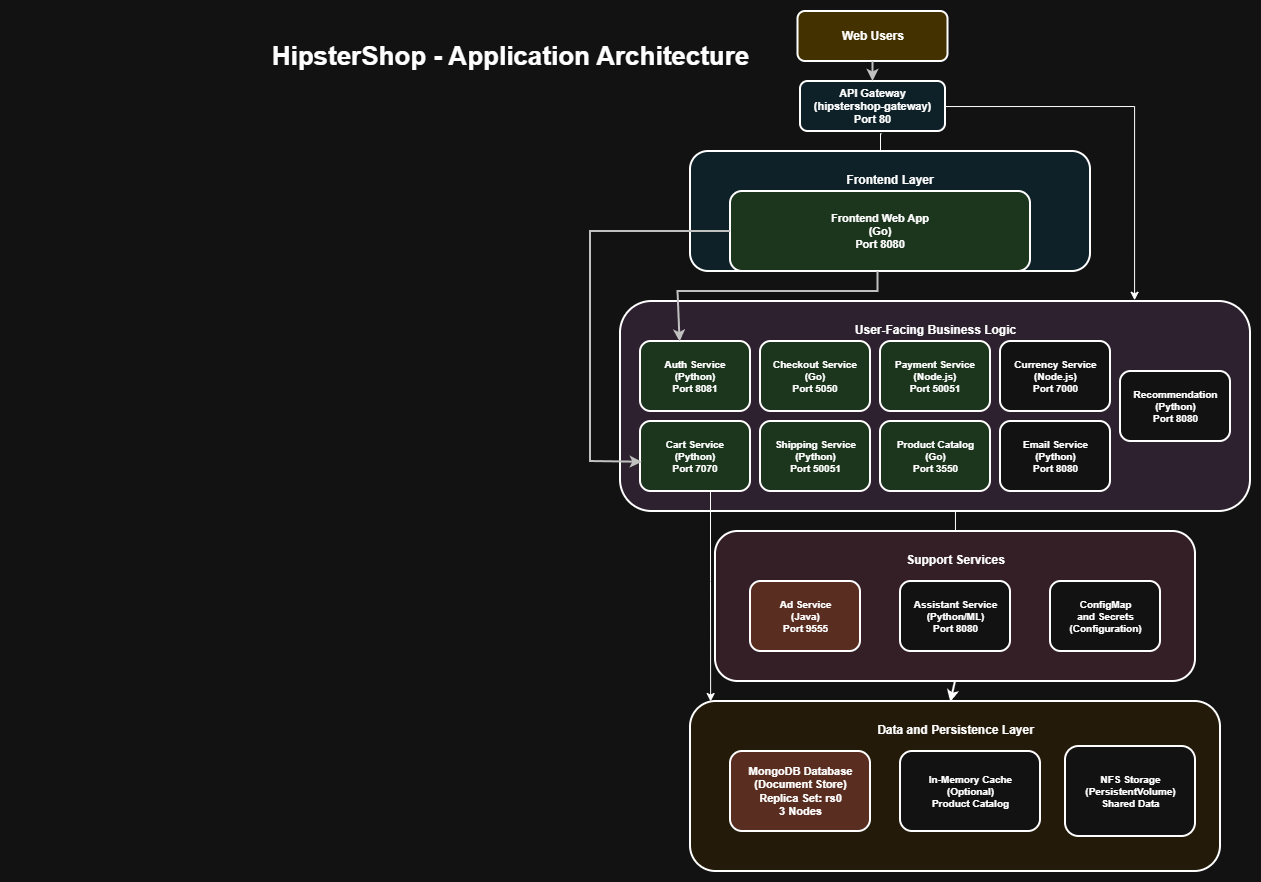

The diagram above was exported from draw.io. Its source (the exported page's mxGraphModel, read from the mxfile embedded in the PNG):
<mxGraphModel dx="2840" dy="676" grid="1" gridSize="10" guides="1" tooltips="1" connect="1" arrows="1" fold="1" page="1" pageScale="1" pageWidth="1600" pageHeight="1200" math="0" shadow="0">
  <root>
    <mxCell id="0" />
    <mxCell id="1" parent="0" />
    <mxCell id="title" parent="1" style="text;html=1;fontSize=26;fontStyle=1;align=center;verticalAlign=middle;spacingTop=10;" value="HipsterShop - Application Architecture" vertex="1">
      <mxGeometry height="40" width="1000" x="-280" y="30" as="geometry" />
    </mxCell>
    <mxCell id="users" parent="1" style="rounded=1;whiteSpace=wrap;html=1;strokeWidth=2;fontSize=12;fontStyle=1;fillColor=#ffeb3b;align=center;" value="Web Users" vertex="1">
      <mxGeometry height="50" width="150" x="507.5" y="10" as="geometry" />
    </mxCell>
    <mxCell id="7q4xn2A0X3Jc_XS3JbkC-6" edge="1" parent="1" source="gateway" style="edgeStyle=orthogonalEdgeStyle;rounded=0;orthogonalLoop=1;jettySize=auto;html=1;entryX=0.816;entryY=-0.006;entryDx=0;entryDy=0;entryPerimeter=0;" target="userflow-layer">
      <mxGeometry relative="1" as="geometry">
        <Array as="points">
          <mxPoint x="844" y="105" />
        </Array>
        <mxPoint x="860" y="280" as="targetPoint" />
      </mxGeometry>
    </mxCell>
    <mxCell id="7q4xn2A0X3Jc_XS3JbkC-8" edge="1" parent="1" source="gateway" style="edgeStyle=orthogonalEdgeStyle;rounded=0;orthogonalLoop=1;jettySize=auto;html=1;exitX=0.559;exitY=1.043;exitDx=0;exitDy=0;exitPerimeter=0;" target="frontend-app">
      <mxGeometry relative="1" as="geometry">
        <Array as="points">
          <mxPoint x="590" y="132" />
        </Array>
      </mxGeometry>
    </mxCell>
    <mxCell id="gateway" parent="1" style="rounded=1;whiteSpace=wrap;html=1;strokeWidth=2;fontSize=11;fontStyle=1;fillColor=#e1f5ff;" value="API Gateway&#10;(hipstershop-gateway)&#10;Port 80" vertex="1">
      <mxGeometry height="50" width="145" x="510" y="80" as="geometry" />
    </mxCell>
    <mxCell id="frontend-layer" parent="1" style="rounded=1;whiteSpace=wrap;html=1;strokeWidth=2;fontSize=12;fontStyle=1;fillColor=#e1f5ff;align=center;verticalAlign=top;spacingTop=15;" value="Frontend Layer" vertex="1">
      <mxGeometry height="120" width="400" x="400" y="150" as="geometry" />
    </mxCell>
    <mxCell id="frontend-app" parent="1" style="rounded=1;whiteSpace=wrap;html=1;strokeWidth=2;fontSize=11;fontStyle=1;fillColor=#c8e6c9;" value="Frontend Web App&#10;(Go)&#10;Port 8080" vertex="1">
      <mxGeometry height="80" width="300" x="440" y="190" as="geometry" />
    </mxCell>
    <mxCell id="7q4xn2A0X3Jc_XS3JbkC-4" edge="1" parent="1" source="userflow-layer" style="edgeStyle=orthogonalEdgeStyle;rounded=0;orthogonalLoop=1;jettySize=auto;html=1;" target="assistant-svc" value="">
      <mxGeometry relative="1" as="geometry">
        <Array as="points">
          <mxPoint x="665" y="530" />
          <mxPoint x="665" y="530" />
        </Array>
      </mxGeometry>
    </mxCell>
    <mxCell id="userflow-layer" parent="1" style="rounded=1;whiteSpace:wrap;html=1;strokeWidth=2;fontSize=12;fontStyle=1;fillColor=#f3e5f5;align=center;verticalAlign=top;spacingTop=15;" value="User-Facing Business Logic" vertex="1">
      <mxGeometry height="210" width="630" x="330" y="300" as="geometry" />
    </mxCell>
    <mxCell id="7q4xn2A0X3Jc_XS3JbkC-9" edge="1" parent="1" source="cart-svc" style="edgeStyle=orthogonalEdgeStyle;rounded=0;orthogonalLoop=1;jettySize=auto;html=1;entryX=0.038;entryY=0;entryDx=0;entryDy=0;entryPerimeter=0;" target="data-layer">
      <mxGeometry relative="1" as="geometry">
        <Array as="points">
          <mxPoint x="420" y="580" />
          <mxPoint x="420" y="580" />
        </Array>
      </mxGeometry>
    </mxCell>
    <mxCell id="cart-svc" parent="1" style="rounded=1;whiteSpace=wrap;html=1;strokeWidth=2;fontSize=10;fontStyle=1;fillColor=#c8e6c9;" value="Cart Service&lt;br&gt;(Python)&lt;br&gt;Port 7070" vertex="1">
      <mxGeometry height="70" width="110" x="350" y="420" as="geometry" />
    </mxCell>
    <mxCell id="auth-svc" parent="1" style="rounded=1;whiteSpace=wrap;html=1;strokeWidth=2;fontSize=10;fontStyle=1;fillColor=#c8e6c9;" value="Auth Service&#10;(Python)&#10;Port 8081" vertex="1">
      <mxGeometry height="70" width="110" x="350" y="340" as="geometry" />
    </mxCell>
    <mxCell id="checkout-svc" parent="1" style="rounded=1;whiteSpace=wrap;html=1;strokeWidth=2;fontSize=10;fontStyle=1;fillColor=#c8e6c9;" value="Checkout Service&lt;br&gt;(Go)&lt;br&gt;Port 5050" vertex="1">
      <mxGeometry height="70" width="110" x="470" y="340" as="geometry" />
    </mxCell>
    <mxCell id="payment-svc" parent="1" style="rounded=1;whiteSpace=wrap;html=1;strokeWidth=2;fontSize=10;fontStyle=1;fillColor=#c8e6c9;" value="Payment Service&lt;br&gt;(Node.js)&lt;br&gt;Port 50051" vertex="1">
      <mxGeometry height="70" width="110" x="590" y="340" as="geometry" />
    </mxCell>
    <mxCell id="shipping-svc" parent="1" style="rounded=1;whiteSpace:wrap;html=1;strokeWidth=2;fontSize=10;fontStyle=1;fillColor=#c8e6c9;" value="Shipping Service&lt;br&gt;(Python)&lt;br&gt;Port 50051" vertex="1">
      <mxGeometry height="70" width="110" x="470" y="420" as="geometry" />
    </mxCell>
    <mxCell id="currency-svc" parent="1" style="rounded=1;whiteSpace:wrap;html=1;strokeWidth=2;fontSize=10;fontStyle=1;fillColor:#c8e6c9;" value="Currency Service&#10;(Node.js)&#10;Port 7000" vertex="1">
      <mxGeometry height="70" width="110" x="710" y="340" as="geometry" />
    </mxCell>
    <mxCell id="email-svc" parent="1" style="rounded=1;whiteSpace:wrap;html=1;strokeWidth=2;fontSize=10;fontStyle=1;fillColor:#c8e6c9;" value="Email Service&#10;(Python)&#10;Port 8080" vertex="1">
      <mxGeometry height="70" width="110" x="710" y="420" as="geometry" />
    </mxCell>
    <mxCell id="recommendation-svc" parent="1" style="rounded=1;whiteSpace:wrap;html=1;strokeWidth=2;fontSize=10;fontStyle=1;fillColor:#c8e6c9;" value="Recommendation&lt;br&gt;(Python)&lt;br&gt;Port 8080" vertex="1">
      <mxGeometry height="70" width="110" x="830" y="370" as="geometry" />
    </mxCell>
    <mxCell id="support-layer" parent="1" style="rounded=1;whiteSpace:wrap;html=1;strokeWidth=2;fontSize=12;fontStyle=1;fillColor=#fce4ec;align=center;verticalAlign=top;spacingTop=15;" value="Support Services" vertex="1">
      <mxGeometry height="150" width="480" x="425" y="530" as="geometry" />
    </mxCell>
    <mxCell id="ad-svc" parent="1" style="rounded=1;whiteSpace:wrap;html=1;strokeWidth=2;fontSize=10;fontStyle=1;fillColor=#ffccbc;" value="Ad Service&#10;(Java)&#10;Port 9555" vertex="1">
      <mxGeometry height="70" width="110" x="460" y="580" as="geometry" />
    </mxCell>
    <mxCell id="assistant-svc" parent="1" style="rounded=1;whiteSpace:wrap;html=1;strokeWidth=2;fontSize=10;fontStyle=1;fillColor:#ffccbc;" value="Assistant Service&#10;(Python/ML)&#10;Port 8080" vertex="1">
      <mxGeometry height="70" width="110" x="610" y="580" as="geometry" />
    </mxCell>
    <mxCell id="config-svc" parent="1" style="rounded=1;whiteSpace:wrap;html=1;strokeWidth=2;fontSize=10;fontStyle=1;fillColor:#b3e5fc;" value="ConfigMap&#10;and Secrets&#10;(Configuration)" vertex="1">
      <mxGeometry height="70" width="110" x="760" y="580" as="geometry" />
    </mxCell>
    <mxCell id="data-layer" parent="1" style="rounded=1;whiteSpace:wrap;html=1;strokeWidth=2;fontSize=12;fontStyle=1;fillColor=#fff3e0;align=center;verticalAlign=top;spacingTop=15;" value="Data and Persistence Layer" vertex="1">
      <mxGeometry height="170" width="530" x="400" y="700" as="geometry" />
    </mxCell>
    <mxCell id="mongodb-main" parent="1" style="rounded=1;whiteSpace:wrap;html=1;strokeWidth=2;fontSize=11;fontStyle=1;fillColor=#ffccbc;" value="MongoDB Database&#10;(Document Store)&#10;Replica Set: rs0&#10;3 Nodes" vertex="1">
      <mxGeometry height="80" width="140" x="440" y="750" as="geometry" />
    </mxCell>
    <mxCell id="cache" parent="1" style="rounded=1;whiteSpace:wrap;html=1;strokeWidth=2;fontSize=10;fontStyle=1;fillColor:#f8bbd0;" value="In-Memory Cache&#10;(Optional)&#10;Product Catalog" vertex="1">
      <mxGeometry height="80" width="140" x="610" y="750" as="geometry" />
    </mxCell>
    <mxCell id="nfs" parent="1" style="rounded=1;whiteSpace:wrap;html=1;strokeWidth=2;fontSize=10;fontStyle=1;fillColor:#f8bbd0;" value="NFS Storage&#10;(PersistentVolume)&#10;Shared Data" vertex="1">
      <mxGeometry height="90" width="130" x="775" y="745" as="geometry" />
    </mxCell>
    <mxCell id="arrow1" edge="1" parent="1" source="users" style="endArrow=classic;html=1;rounded=0;strokeWidth=2;exitX=0.5;exitY=1;entryX=0.5;entryY=0;fillColor=#999999;strokeColor=#333333;" target="gateway" value="">
      <mxGeometry relative="1" as="geometry" />
    </mxCell>
    <mxCell id="arrow2" edge="1" parent="1" source="frontend-app" style="endArrow=classic;html=1;rounded=0;strokeWidth=2;fillColor=#999999;strokeColor=#333333;entryX=0.016;entryY=0.582;entryDx=0;entryDy=0;entryPerimeter=0;" target="cart-svc" value="">
      <mxGeometry relative="1" as="geometry">
        <Array as="points">
          <mxPoint x="300" y="230" />
          <mxPoint x="300" y="460" />
        </Array>
      </mxGeometry>
    </mxCell>
    <mxCell id="arrow3" edge="1" parent="1" style="endArrow=classic;html=1;rounded=0;strokeWidth=2;fillColor=#999999;strokeColor=#333333;entryX=0.36;entryY=0.007;entryDx=0;entryDy=0;entryPerimeter=0;" target="auth-svc" value="">
      <mxGeometry relative="1" as="geometry">
        <Array as="points">
          <mxPoint x="587.5" y="290" />
          <mxPoint x="387.5" y="290" />
        </Array>
        <mxPoint x="587.5" y="270.0000000000001" as="sourcePoint" />
        <mxPoint x="388" y="321" as="targetPoint" />
      </mxGeometry>
    </mxCell>
    <mxCell id="arrow9" edge="1" parent="1" source="support-layer" style="endArrow=classic;html=1;rounded=0;strokeWidth=2;exitX=0.5;exitY=1;entryX=0.491;entryY=0.005;fillColor=#999999;strokeColor:#333333;entryDx=0;entryDy=0;entryPerimeter=0;" target="data-layer" value="">
      <mxGeometry relative="1" as="geometry" />
    </mxCell>
    <mxCell id="productcatalog-svc" parent="1" style="rounded=1;whiteSpace:wrap;html=1;strokeWidth=2;fontSize=10;fontStyle=1;fillColor=#c8e6c9;" value="Product Catalog&lt;br&gt;(Go)&lt;br&gt;Port 3550" vertex="1">
      <mxGeometry height="70" width="110" x="590" y="420" as="geometry" />
    </mxCell>
  </root>
</mxGraphModel>